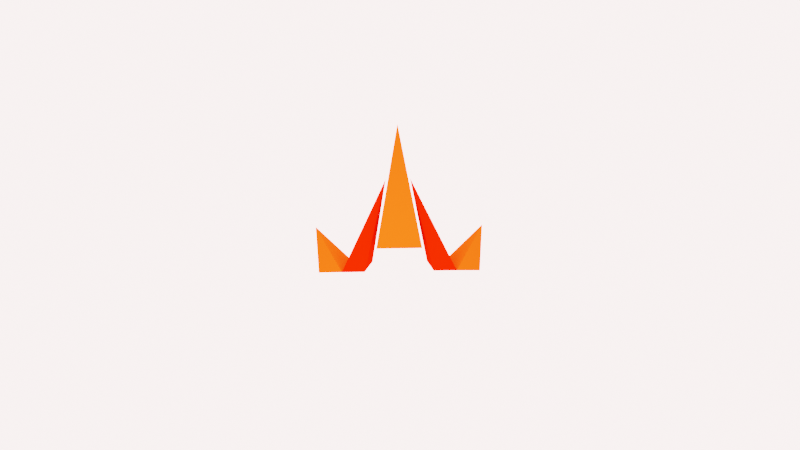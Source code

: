 # Source: vcflogo.blend  (saved by Blender 2.82.7; exported with 4.5.12 LTS)
import bpy
from mathutils import Matrix  # noqa: F401  (used for matrix-valued properties, if any)

bpy.ops.wm.read_factory_settings(use_empty=True)
scene = bpy.context.scene
scene.name = 'Scene'

# ---- collections
col_collection = bpy.data.collections.new('Collection'); scene.collection.children.link(col_collection)

# ---- materials (node trees are filled in below, after node groups)
mat_material_001 = bpy.data.materials.new('Material.001')
mat_material_001.roughness = 0.0
mat_material_001.metallic = 1.0
mat_material_002 = bpy.data.materials.new('Material.002')
mat_material_003 = bpy.data.materials.new('Material.003')
mat_material_004 = bpy.data.materials.new('Material.004')
mat_material_005 = bpy.data.materials.new('Material.005')
mat_material_006 = bpy.data.materials.new('Material.006')
mat_material_010 = bpy.data.materials.new('Material.010')

# ---- material node trees
mat_material_001.use_nodes = True; mat_material_001.node_tree.nodes.clear()
_N = mat_material_001.node_tree.nodes; _L = mat_material_001.node_tree.links
n0 = _N.new('ShaderNodeOutputMaterial'); n0.name = 'Material Output'; n0.location = (300, 300)
n1 = _N.new('ShaderNodeBsdfDiffuse'); n1.name = 'Diffuse BSDF'; n1.location = (10, 300)
n1.inputs[0].default_value = (0.8, 0.04805, 0.002547, 1.0)
_L.new(n1.outputs[0], n0.inputs[0])
n0.is_active_output = True
mat_material_002.use_nodes = True; mat_material_002.node_tree.nodes.clear()
_N = mat_material_002.node_tree.nodes; _L = mat_material_002.node_tree.links
n0 = _N.new('ShaderNodeOutputMaterial'); n0.name = 'Material Output'; n0.location = (300, 300)
n1 = _N.new('ShaderNodeBsdfDiffuse'); n1.name = 'Diffuse BSDF'; n1.location = (10, 300)
n1.inputs[0].default_value = (0.8, 0.006005, 0.0, 1.0)
n1.inputs[1].default_value = 0.5
_L.new(n1.outputs[0], n0.inputs[0])
n0.is_active_output = True
mat_material_003.use_nodes = True; mat_material_003.node_tree.nodes.clear()
_N = mat_material_003.node_tree.nodes; _L = mat_material_003.node_tree.links
n0 = _N.new('ShaderNodeOutputMaterial'); n0.name = 'Material Output'; n0.location = (300, 300)
n1 = _N.new('ShaderNodeBsdfDiffuse'); n1.name = 'Diffuse BSDF'; n1.location = (10, 300)
n1.inputs[0].default_value = (0.8, 0.006005, 0.0, 1.0)
n1.inputs[1].default_value = 0.5
_L.new(n1.outputs[0], n0.inputs[0])
n0.is_active_output = True
mat_material_004.use_nodes = True; mat_material_004.node_tree.nodes.clear()
_N = mat_material_004.node_tree.nodes; _L = mat_material_004.node_tree.links
n0 = _N.new('ShaderNodeOutputMaterial'); n0.name = 'Material Output'; n0.location = (300, 300)
n1 = _N.new('ShaderNodeBsdfDiffuse'); n1.name = 'Diffuse BSDF'; n1.location = (10, 300)
n1.inputs[0].default_value = (0.8, 0.04805, 0.002547, 1.0)
n1.inputs[1].default_value = 0.5
_L.new(n1.outputs[0], n0.inputs[0])
n0.is_active_output = True
mat_material_005.use_nodes = True; mat_material_005.node_tree.nodes.clear()
_N = mat_material_005.node_tree.nodes; _L = mat_material_005.node_tree.links
n0 = _N.new('ShaderNodeOutputMaterial'); n0.name = 'Material Output'; n0.location = (300, 300)
n1 = _N.new('ShaderNodeBsdfDiffuse'); n1.name = 'Diffuse BSDF'; n1.location = (10, 300)
n1.inputs[0].default_value = (0.8, 0.006005, 0.0, 1.0)
n1.inputs[1].default_value = 0.5
_L.new(n1.outputs[0], n0.inputs[0])
n0.is_active_output = True
mat_material_006.use_nodes = True; mat_material_006.node_tree.nodes.clear()
_N = mat_material_006.node_tree.nodes; _L = mat_material_006.node_tree.links
n0 = _N.new('ShaderNodeOutputMaterial'); n0.name = 'Material Output'; n0.location = (300, 300)
n1 = _N.new('ShaderNodeBsdfDiffuse'); n1.name = 'Diffuse BSDF'; n1.location = (10, 300)
n1.inputs[0].default_value = (0.8, 0.04805, 0.002547, 1.0)
n1.inputs[1].default_value = 0.5
_L.new(n1.outputs[0], n0.inputs[0])
n0.is_active_output = True
mat_material_010.use_nodes = True; mat_material_010.node_tree.nodes.clear()
_N = mat_material_010.node_tree.nodes; _L = mat_material_010.node_tree.links
n0 = _N.new('ShaderNodeOutputMaterial'); n0.name = 'Material Output'; n0.location = (300, 300)
n1 = _N.new('ShaderNodeEmission'); n1.name = 'Emission'; n1.location = (10, 300)
n1.inputs[1].default_value = 116.5
_L.new(n1.outputs[0], n0.inputs[0])
n0.is_active_output = True

# ---- world
world_world = bpy.data.worlds.new('World'); scene.world = world_world
world_world.use_nodes = True; world_world.node_tree.nodes.clear()
_N = world_world.node_tree.nodes; _L = world_world.node_tree.links
n0 = _N.new('ShaderNodeOutputWorld'); n0.name = 'World Output'; n0.location = (300, 300)
n1 = _N.new('ShaderNodeBackground'); n1.name = 'Background'; n1.location = (10, 300)
n1.inputs[1].default_value = 7.0
n2 = _N.new('ShaderNodeRGB'); n2.name = 'RGB'; n2.location = (-280, 270)
n2.outputs[0].default_value = (0.8007, 0.5507, 0.5357, 1.0)
_L.new(n1.outputs[0], n0.inputs[0])
_L.new(n2.outputs[0], n1.inputs[0])
n0.is_active_output = True
world_world.color = (0.05088, 0.05088, 0.05088)
world_world.use_sun_shadow = False
world_world.sun_shadow_jitter_overblur = 0.0

# ---- cameras
cam_camera = bpy.data.cameras.new('Camera')
cam_camera.clip_end = 100.0
cam_camera.lens = 7.536
cam_camera.ortho_scale = 7.314

# ---- meshes
me_cube_001 = bpy.data.meshes.new('Cube.001')
me_cube_001.from_pydata([(-1.0, -1.0, -1.0), (0.0, 0.0, 5.0), (-1.0, 1.0, -1.0), (1.0, -1.0, -1.0), (1.0, 1.0, -1.0)], [], [(0, 1, 2), (2, 1, 4), (4, 1, 3), (3, 1, 0), (2, 4, 3, 0)])
_uv = me_cube_001.uv_layers.new(name='UVMap')
_uv.uv.foreach_set('vector', [0.375, 0.0, 0.625, 0.25, 0.375, 0.25, 0.375, 0.25, 0.625, 0.5, 0.375, 0.5, 0.375, 0.5, 0.625, 0.75, 0.375, 0.75, 0.375, 0.75, 0.625, 1.0, 0.375, 1.0, 0.125, 0.5, 0.375, 0.5, 0.375, 0.75, 0.125, 0.75])
me_cube_001.materials.append(mat_material_001)
me_cube_001.use_remesh_fix_poles = True
me_cube_001.use_remesh_preserve_attributes = False
me_cube_001.use_mirror_vertex_groups = False
me_cube_001.update()
me_cube_002 = bpy.data.meshes.new('Cube.002')
me_cube_002.from_pydata([(0.0, 0.0, -2.0), (-1.0, -1.0, 1.0), (-1.0, 1.0, 1.0), (1.0, -1.0, 1.0), (1.0, 1.0, 1.0)], [], [(0, 1, 2), (0, 2, 4), (0, 4, 3), (0, 3, 1), (4, 2, 1, 3)])
_uv = me_cube_002.uv_layers.new(name='UVMap')
_uv.uv.foreach_set('vector', [0.375, 0.0, 0.625, 0.0, 0.625, 0.25, 0.375, 0.25, 0.625, 0.25, 0.625, 0.5, 0.375, 0.5, 0.625, 0.5, 0.625, 0.75, 0.375, 0.75, 0.625, 0.75, 0.625, 1.0, 0.625, 0.5, 0.875, 0.5, 0.875, 0.75, 0.625, 0.75])
me_cube_002.materials.append(mat_material_002)
me_cube_002.use_remesh_fix_poles = True
me_cube_002.use_remesh_preserve_attributes = False
me_cube_002.use_mirror_vertex_groups = False
me_cube_002.update()
me_cube_003 = bpy.data.meshes.new('Cube.003')
me_cube_003.from_pydata([(-1.0, -1.0, -1.0), (-1.9, 0.0, 3.3), (-1.0, 1.0, -1.0), (0.0, -1.0, -1.0), (0.0, 1.0, -1.0)], [], [(0, 1, 2), (2, 1, 4), (4, 1, 3), (3, 1, 0), (2, 4, 3, 0)])
_uv = me_cube_003.uv_layers.new(name='UVMap')
_uv.uv.foreach_set('vector', [0.375, 0.0, 0.625, 0.25, 0.375, 0.25, 0.375, 0.25, 0.625, 0.5, 0.375, 0.5, 0.375, 0.5, 0.625, 0.75, 0.375, 0.75, 0.375, 0.75, 0.625, 1.0, 0.375, 1.0, 0.125, 0.5, 0.375, 0.5, 0.375, 0.75, 0.125, 0.75])
me_cube_003.materials.append(mat_material_003)
me_cube_003.use_remesh_fix_poles = True
me_cube_003.use_remesh_preserve_attributes = False
me_cube_003.use_mirror_vertex_groups = False
me_cube_003.update()
me_cube_004 = bpy.data.meshes.new('Cube.004')
me_cube_004.from_pydata([(-1.6, 0.0, -1.0), (-1.0, -1.0, 1.0), (-1.0, 1.0, 1.0), (0.0, -1.0, 1.0), (0.0, 1.0, 1.0)], [], [(0, 1, 2), (0, 2, 4), (0, 4, 3), (0, 3, 1), (4, 2, 1, 3)])
_uv = me_cube_004.uv_layers.new(name='UVMap')
_uv.uv.foreach_set('vector', [0.375, 0.0, 0.625, 0.0, 0.625, 0.25, 0.375, 0.25, 0.625, 0.25, 0.625, 0.5, 0.375, 0.5, 0.625, 0.5, 0.625, 0.75, 0.375, 0.75, 0.625, 0.75, 0.625, 1.0, 0.625, 0.5, 0.875, 0.5, 0.875, 0.75, 0.625, 0.75])
me_cube_004.materials.append(mat_material_004)
me_cube_004.use_remesh_fix_poles = True
me_cube_004.use_remesh_preserve_attributes = False
me_cube_004.use_mirror_vertex_groups = False
me_cube_004.update()
me_cube_006 = bpy.data.meshes.new('Cube.006')
me_cube_006.from_pydata([(-1.0, -1.0, -1.0), (-1.9, 1.629e-07, 3.3), (-1.0, 1.0, -1.0), (0.0, -1.0, -1.0), (0.0, 1.0, -1.0)], [], [(0, 1, 2), (2, 1, 4), (4, 1, 3), (3, 1, 0), (2, 4, 3, 0)])
_uv = me_cube_006.uv_layers.new(name='UVMap')
_uv.uv.foreach_set('vector', [0.375, 0.0, 0.625, 0.25, 0.375, 0.25, 0.375, 0.25, 0.625, 0.5, 0.375, 0.5, 0.375, 0.5, 0.625, 0.75, 0.375, 0.75, 0.375, 0.75, 0.625, 1.0, 0.375, 1.0, 0.125, 0.5, 0.375, 0.5, 0.375, 0.75, 0.125, 0.75])
me_cube_006.materials.append(mat_material_005)
me_cube_006.use_remesh_fix_poles = True
me_cube_006.use_remesh_preserve_attributes = False
me_cube_006.use_mirror_vertex_groups = False
me_cube_006.update()
me_cube_005 = bpy.data.meshes.new('Cube.005')
me_cube_005.from_pydata([(-1.6, 0.0, -1.0), (-1.0, -1.0, 1.0), (-1.0, 1.0, 1.0), (0.0, -1.0, 1.0), (0.0, 1.0, 1.0)], [], [(0, 1, 2), (0, 2, 4), (0, 4, 3), (0, 3, 1), (4, 2, 1, 3)])
_uv = me_cube_005.uv_layers.new(name='UVMap')
_uv.uv.foreach_set('vector', [0.375, 0.0, 0.625, 0.0, 0.625, 0.25, 0.375, 0.25, 0.625, 0.25, 0.625, 0.5, 0.375, 0.5, 0.625, 0.5, 0.625, 0.75, 0.375, 0.75, 0.625, 0.75, 0.625, 1.0, 0.625, 0.5, 0.875, 0.5, 0.875, 0.75, 0.625, 0.75])
me_cube_005.materials.append(mat_material_006)
me_cube_005.use_remesh_fix_poles = True
me_cube_005.use_remesh_preserve_attributes = False
me_cube_005.use_mirror_vertex_groups = False
me_cube_005.update()
me_plane_001 = bpy.data.meshes.new('Plane.001')
me_plane_001.from_pydata([(-1.0, -1.0, 0.0), (1.0, -1.0, 0.0), (-1.0, 1.0, 0.0), (1.0, 1.0, 0.0)], [], [(0, 1, 3, 2)])
_uv = me_plane_001.uv_layers.new(name='UVMap')
_uv.uv.foreach_set('vector', [0.0, 0.0, 1.0, 0.0, 1.0, 1.0, 0.0, 1.0])
me_plane_001.materials.append(mat_material_010)
me_plane_001.use_remesh_fix_poles = True
me_plane_001.use_remesh_preserve_attributes = False
me_plane_001.use_mirror_vertex_groups = False
me_plane_001.update()

# ---- objects
ob_camera = bpy.data.objects.new('Camera', cam_camera)
ob_cube = bpy.data.objects.new('Cube', me_cube_001)
ob_cube_001 = bpy.data.objects.new('Cube.001', me_cube_002)
ob_cube_002 = bpy.data.objects.new('Cube.002', me_cube_003)
ob_cube_003 = bpy.data.objects.new('Cube.003', me_cube_004)
ob_cube_005 = bpy.data.objects.new('Cube.005', me_cube_006)
ob_cube_004 = bpy.data.objects.new('Cube.004', me_cube_005)
ob_plane_001 = bpy.data.objects.new('Plane.001', me_plane_001)

# ---- transforms, parenting, visibility, modifiers, constraints
ob_camera.location = (0.04017, -8.289, 2.018)
ob_camera.rotation_euler = (1.57, 0.005156, 0.001413)
ob_camera.lock_rotations_4d = False
ob_camera.empty_display_type = 'ARROWS'
ob_camera.color = (0.0, 0.0, 0.0, 0.0)
ob_camera.display_type = 'WIRE'
ob_camera.lineart.crease_threshold = 0.0
ob_cube.location = (-0.01234, -0.0049, 2.0)
ob_cube.rotation_euler = (-6.278, -0.01231, 6.275)
ob_cube.lineart.crease_threshold = 0.0
ob_cube_001.location = (0.01234, 0.0049, 2.036)
ob_cube_001.rotation_euler = (-3.137, 0.01231, 0.00786)
ob_cube_001.scale = (0.6691, 0.6691, 0.6691)
ob_cube_001.lineart.crease_threshold = 0.0
ob_cube_002.location = (2.482, -0.02848, 1.037)
ob_cube_002.rotation_euler = (-6.278, -0.01231, -0.00786)
ob_cube_002.lineart.crease_threshold = 0.0
_m = ob_cube_002.modifiers.new('Mirror', 'MIRROR')
_m.use_axis = (False, False, False)
ob_cube_003.location = (2.482, -0.01868, 1.026)
ob_cube_003.rotation_euler = (-6.278, -3.136, 0.00786)
ob_cube_003.lineart.crease_threshold = 0.0
ob_cube_005.location = (-2.528, 0.01868, 0.963)
ob_cube_005.rotation_euler = (6.278, 0.01231, 3.134)
ob_cube_005.lineart.crease_threshold = 0.0
_m = ob_cube_005.modifiers.new('Mirror', 'MIRROR')
_m.use_axis = (False, False, False)
ob_cube_004.location = (-2.544, 0.02848, 0.9567)
ob_cube_004.rotation_euler = (6.278, -3.129, 3.149)
ob_cube_004.lineart.crease_threshold = 0.0
ob_plane_001.location = (0.0, -9.0, 2.0)
ob_plane_001.rotation_euler = (1.36, 0.7725, 0.1903)
ob_plane_001.scale = (0.77, 0.77, 0.77)
ob_plane_001.lineart.crease_threshold = 0.0

# ---- collection membership
col_collection.objects.link(ob_camera)
col_collection.objects.link(ob_cube)
col_collection.objects.link(ob_cube_001)
col_collection.objects.link(ob_cube_002)
col_collection.objects.link(ob_cube_003)
col_collection.objects.link(ob_cube_005)
col_collection.objects.link(ob_cube_004)
col_collection.objects.link(ob_plane_001)

# ---- scene / render settings (as saved in the file)
scene.camera = ob_camera
scene.frame_start = 1; scene.frame_end = 200; scene.frame_set(200)
scene.render.engine = 'CYCLES'
scene.render.image_settings.file_format = 'FFMPEG'
scene.render.image_settings.color_mode = 'RGB'
scene.render.film_transparent = True
scene.cycles.use_denoising = False
scene.cycles.samples = 3000
scene.cycles.sampling_pattern = 'TABULATED_SOBOL'
scene.cycles.use_adaptive_sampling = False
scene.cycles.use_light_tree = False
scene.cycles.max_bounces = 3
scene.cycles.transmission_bounces = 3
scene.cycles.film_transparent_glass = True
scene.eevee.taa_render_samples = 10
scene.view_settings.view_transform = 'Filmic'
bpy.context.view_layer.update()
